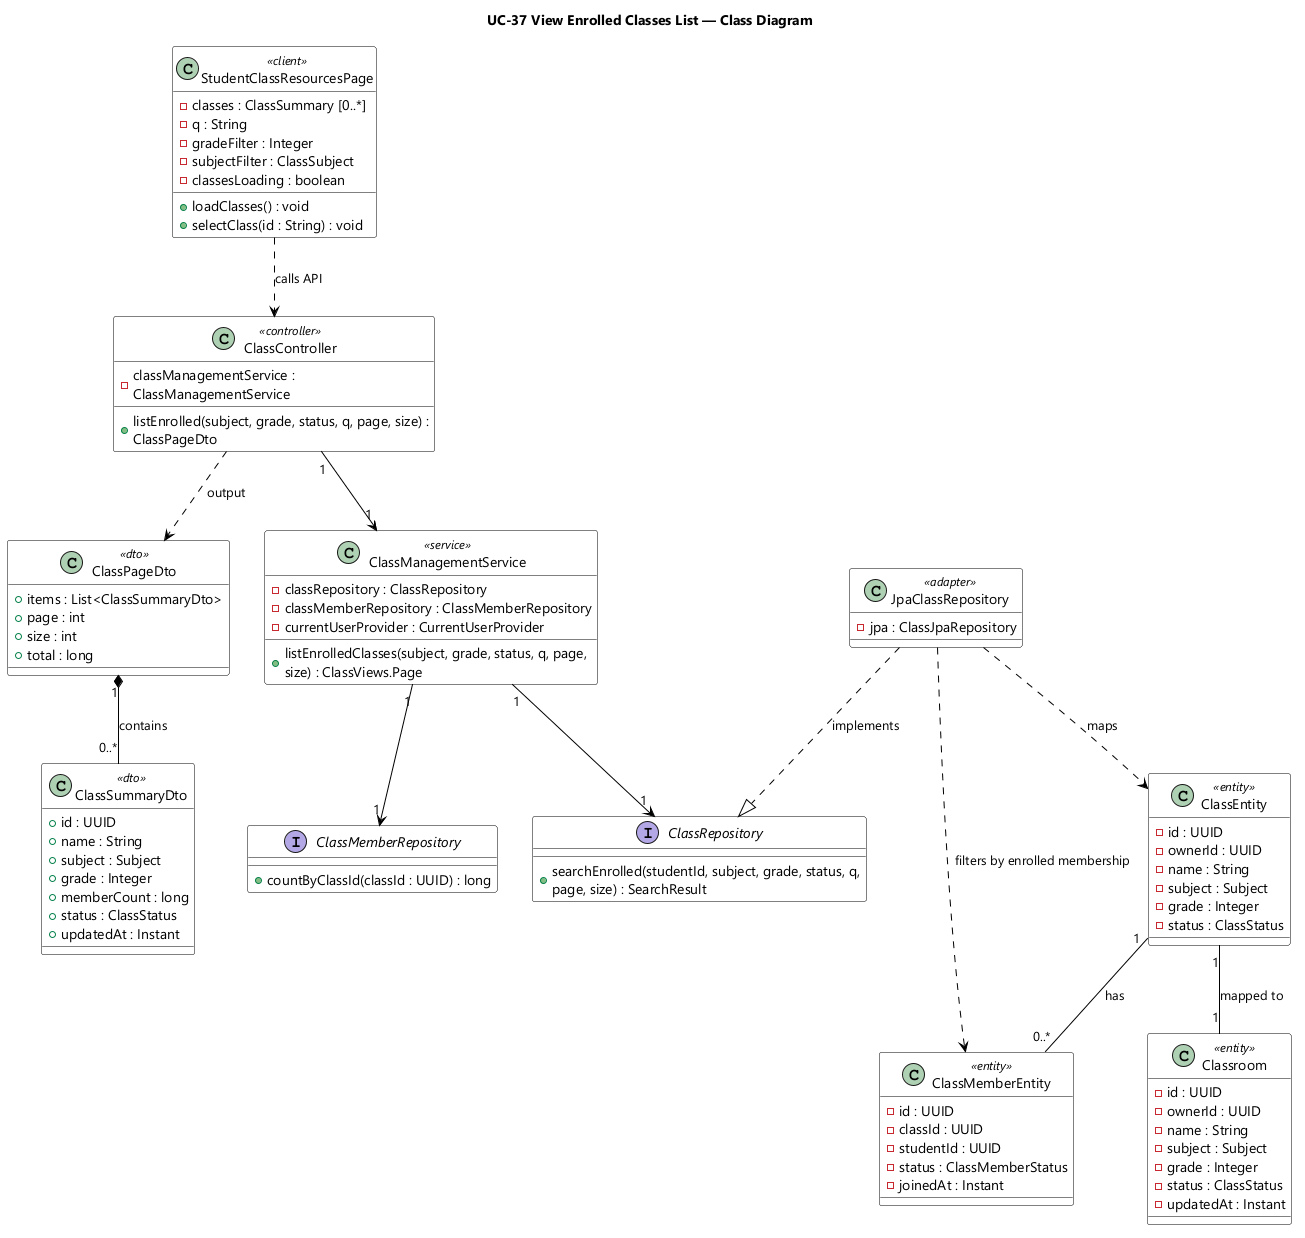

The diagram above was rendered by PlantUML. Its source (embedded in the PNG):
@startuml UC-37 View Enrolled Classes List - Class Diagram
skinparamlocked dpi 96
skinparam defaultFontName "Segoe UI"
skinparam shadowing false
skinparam wrapWidth 320
skinparam classBackgroundColor #FFFFFF
skinparam classBorderColor #000000
skinparam ArrowColor #000000
title UC-37 View Enrolled Classes List — Class Diagram

class StudentClassResourcesPage <<client>> {
  - classes : ClassSummary [0..*]
  - q : String
  - gradeFilter : Integer
  - subjectFilter : ClassSubject
  - classesLoading : boolean
  + loadClasses() : void
  + selectClass(id : String) : void
}

class ClassPageDto <<dto>> {
  + items : List<ClassSummaryDto>
  + page : int
  + size : int
  + total : long
}

class ClassSummaryDto <<dto>> {
  + id : UUID
  + name : String
  + subject : Subject
  + grade : Integer
  + memberCount : long
  + status : ClassStatus
  + updatedAt : Instant
}

class ClassController <<controller>> {
  - classManagementService : ClassManagementService
  + listEnrolled(subject, grade, status, q, page, size) : ClassPageDto
}

class ClassManagementService <<service>> {
  - classRepository : ClassRepository
  - classMemberRepository : ClassMemberRepository
  - currentUserProvider : CurrentUserProvider
  + listEnrolledClasses(subject, grade, status, q, page, size) : ClassViews.Page
}

interface ClassRepository {
  + searchEnrolled(studentId, subject, grade, status, q, page, size) : SearchResult
}

class JpaClassRepository <<adapter>> {
  - jpa : ClassJpaRepository
}

interface ClassMemberRepository {
  + countByClassId(classId : UUID) : long
}

class Classroom <<entity>> {
  - id : UUID
  - ownerId : UUID
  - name : String
  - subject : Subject
  - grade : Integer
  - status : ClassStatus
  - updatedAt : Instant
}

class ClassMemberEntity <<entity>> {
  - id : UUID
  - classId : UUID
  - studentId : UUID
  - status : ClassMemberStatus
  - joinedAt : Instant
}

class ClassEntity <<entity>> {
  - id : UUID
  - ownerId : UUID
  - name : String
  - subject : Subject
  - grade : Integer
  - status : ClassStatus
}

StudentClassResourcesPage ..> ClassController : calls API
ClassController ..> ClassPageDto : output
ClassController "1" --> "1" ClassManagementService
ClassManagementService "1" --> "1" ClassRepository
ClassManagementService "1" --> "1" ClassMemberRepository
JpaClassRepository ..|> ClassRepository : implements
JpaClassRepository ..> ClassEntity : maps
JpaClassRepository ..> ClassMemberEntity : filters by enrolled membership
ClassEntity "1" -- "0..*" ClassMemberEntity : has
ClassEntity "1" -- "1" Classroom : mapped to
ClassPageDto "1" *-- "0..*" ClassSummaryDto : contains

@enduml